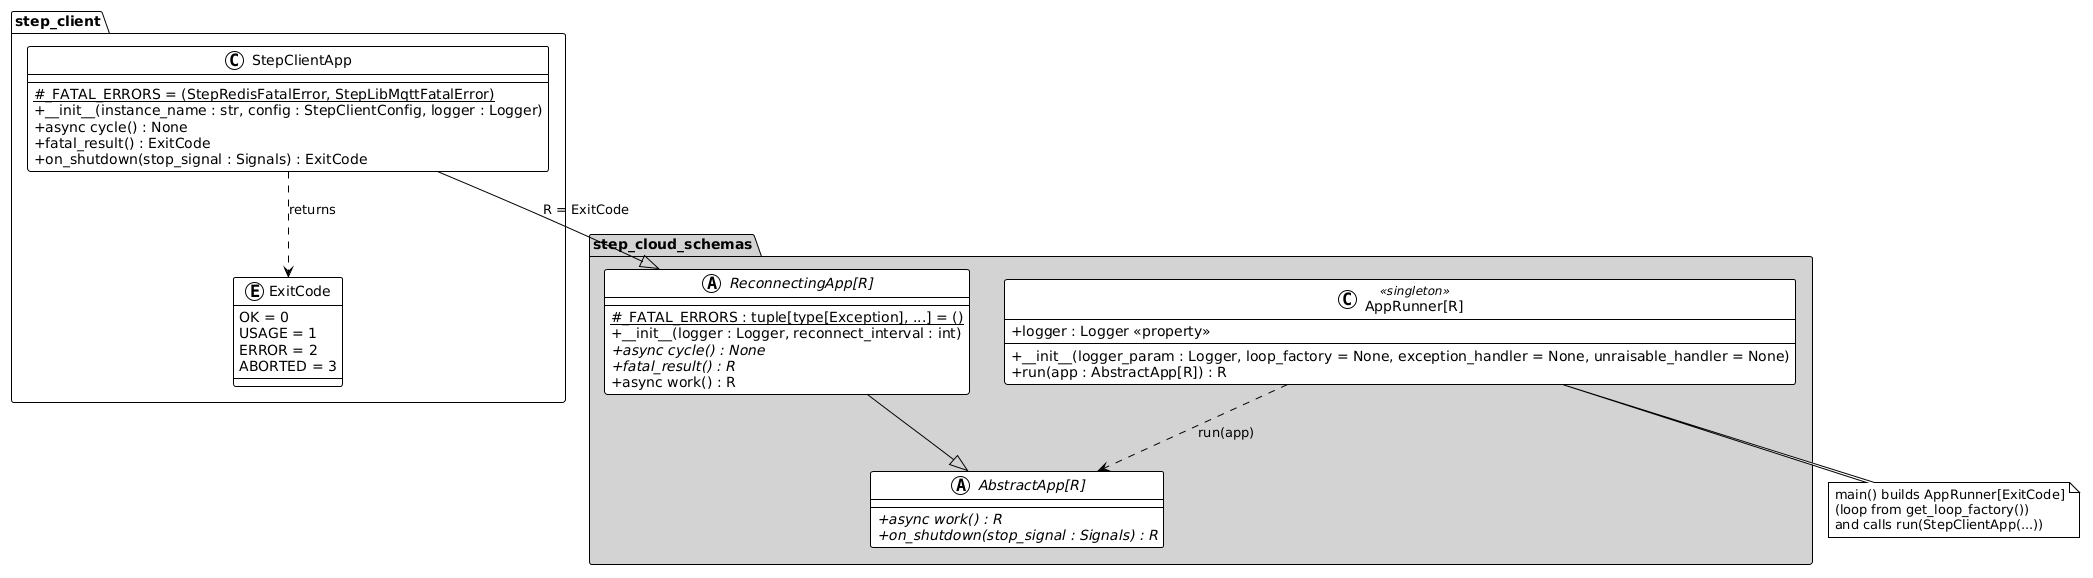

The diagram above was rendered by PlantUML. Its source (embedded in the PNG):
@startuml

!theme plain
skinparam classAttributeIconSize 0

package "step_cloud_schemas" #LightGray {
   abstract class "AbstractApp[R]" as AbstractApp {
      +{abstract} async work() : R
      +{abstract} on_shutdown(stop_signal : Signals) : R
   }

   abstract class "ReconnectingApp[R]" as ReconnectingApp {
      #_FATAL_ERRORS : tuple[type[Exception], ...] = () {static}
      +__init__(logger : Logger, reconnect_interval : int)
      +{abstract} async cycle() : None
      +{abstract} fatal_result() : R
      +async work() : R
   }

   class "AppRunner[R]" as AppRunner <<singleton>> {
      +__init__(logger_param : Logger, loop_factory = None, exception_handler = None, unraisable_handler = None)
      +logger : Logger <<property>>
      +run(app : AbstractApp[R]) : R
   }
}

package "step_client" {
   class StepClientApp {
      #_FATAL_ERRORS = (StepRedisFatalError, StepLibMqttFatalError) {static}
      +__init__(instance_name : str, config : StepClientConfig, logger : Logger)
      +async cycle() : None
      +fatal_result() : ExitCode
      +on_shutdown(stop_signal : Signals) : ExitCode
   }

   enum ExitCode {
      OK = 0
      USAGE = 1
      ERROR = 2
      ABORTED = 3
   }
}

ReconnectingApp --|> AbstractApp
StepClientApp --|> ReconnectingApp : R = ExitCode
AppRunner ..> AbstractApp : run(app)
StepClientApp ..> ExitCode : returns

note bottom of AppRunner
   main() builds AppRunner[ExitCode]
   (loop from get_loop_factory())
   and calls run(StepClientApp(...))
end note

@enduml